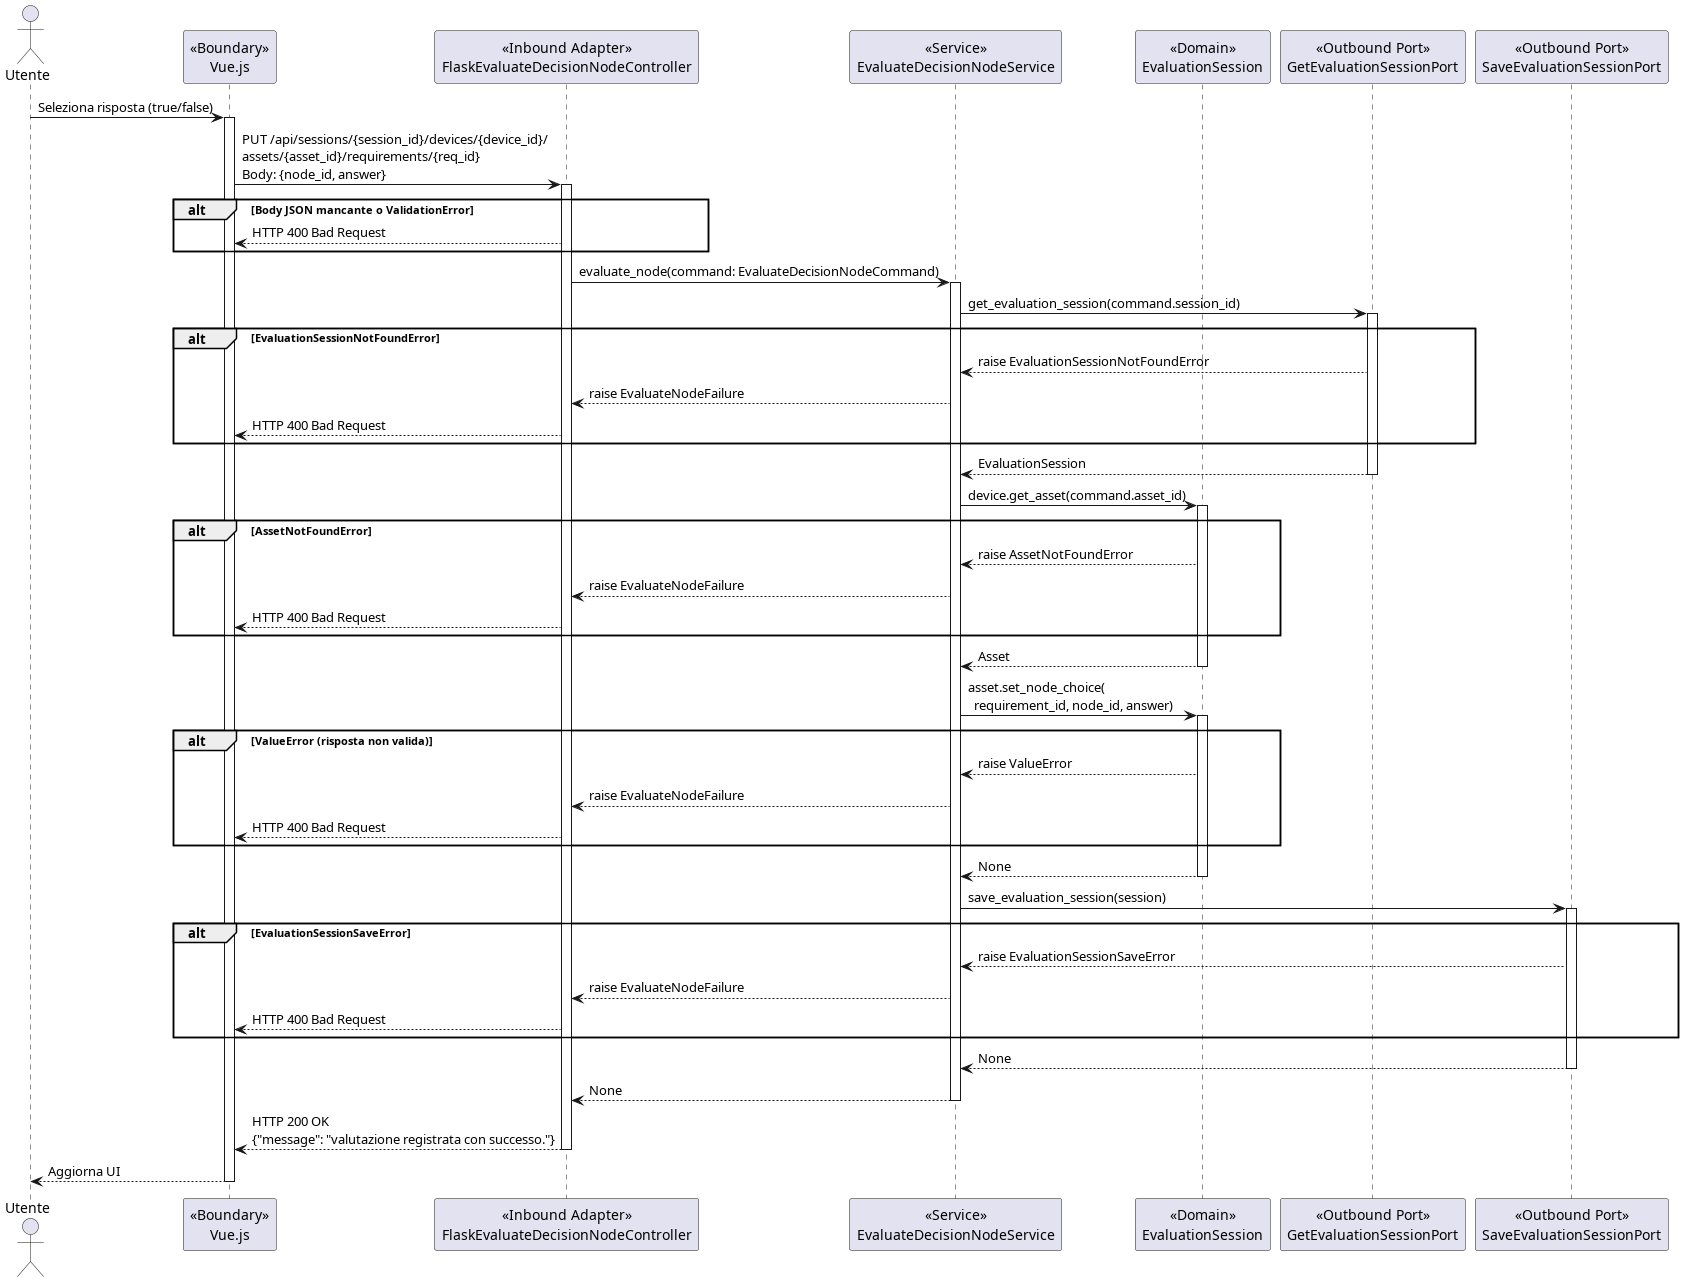

The diagram above was rendered by PlantUML. Its source (embedded in the PNG):
@startuml Valutazione

actor "Utente" as utente
participant "<<Boundary>>\nVue.js" as vue
participant "<<Inbound Adapter>>\nFlaskEvaluateDecisionNodeController" as controller
participant "<<Service>>\nEvaluateDecisionNodeService" as service
participant "<<Domain>>\nEvaluationSession" as domain
participant "<<Outbound Port>>\nGetEvaluationSessionPort" as getPort
participant "<<Outbound Port>>\nSaveEvaluationSessionPort" as savePort

utente -> vue: Seleziona risposta (true/false)
activate vue

vue -> controller: PUT /api/sessions/{session_id}/devices/{device_id}/\nassets/{asset_id}/requirements/{req_id}\nBody: {node_id, answer}
activate controller

alt Body JSON mancante o ValidationError
    controller --> vue: HTTP 400 Bad Request
end

controller -> service: evaluate_node(command: EvaluateDecisionNodeCommand)
activate service

service -> getPort: get_evaluation_session(command.session_id)
activate getPort

alt EvaluationSessionNotFoundError
    getPort --> service: raise EvaluationSessionNotFoundError
    service --> controller: raise EvaluateNodeFailure
    controller --> vue: HTTP 400 Bad Request
end

getPort --> service: EvaluationSession
deactivate getPort

service -> domain: device.get_asset(command.asset_id)
activate domain

alt AssetNotFoundError
    domain --> service: raise AssetNotFoundError
    service --> controller: raise EvaluateNodeFailure
    controller --> vue: HTTP 400 Bad Request
end

domain --> service: Asset
deactivate domain

service -> domain: asset.set_node_choice(\n  requirement_id, node_id, answer)
activate domain

alt ValueError (risposta non valida)
    domain --> service: raise ValueError
    service --> controller: raise EvaluateNodeFailure
    controller --> vue: HTTP 400 Bad Request
end

domain --> service: None
deactivate domain

service -> savePort: save_evaluation_session(session)
activate savePort

alt EvaluationSessionSaveError
    savePort --> service: raise EvaluationSessionSaveError
    service --> controller: raise EvaluateNodeFailure
    controller --> vue: HTTP 400 Bad Request
end

savePort --> service: None
deactivate savePort

service --> controller: None
deactivate service

controller --> vue: HTTP 200 OK\n{"message": "valutazione registrata con successo."}
deactivate controller

vue --> utente: Aggiorna UI
deactivate vue

@enduml